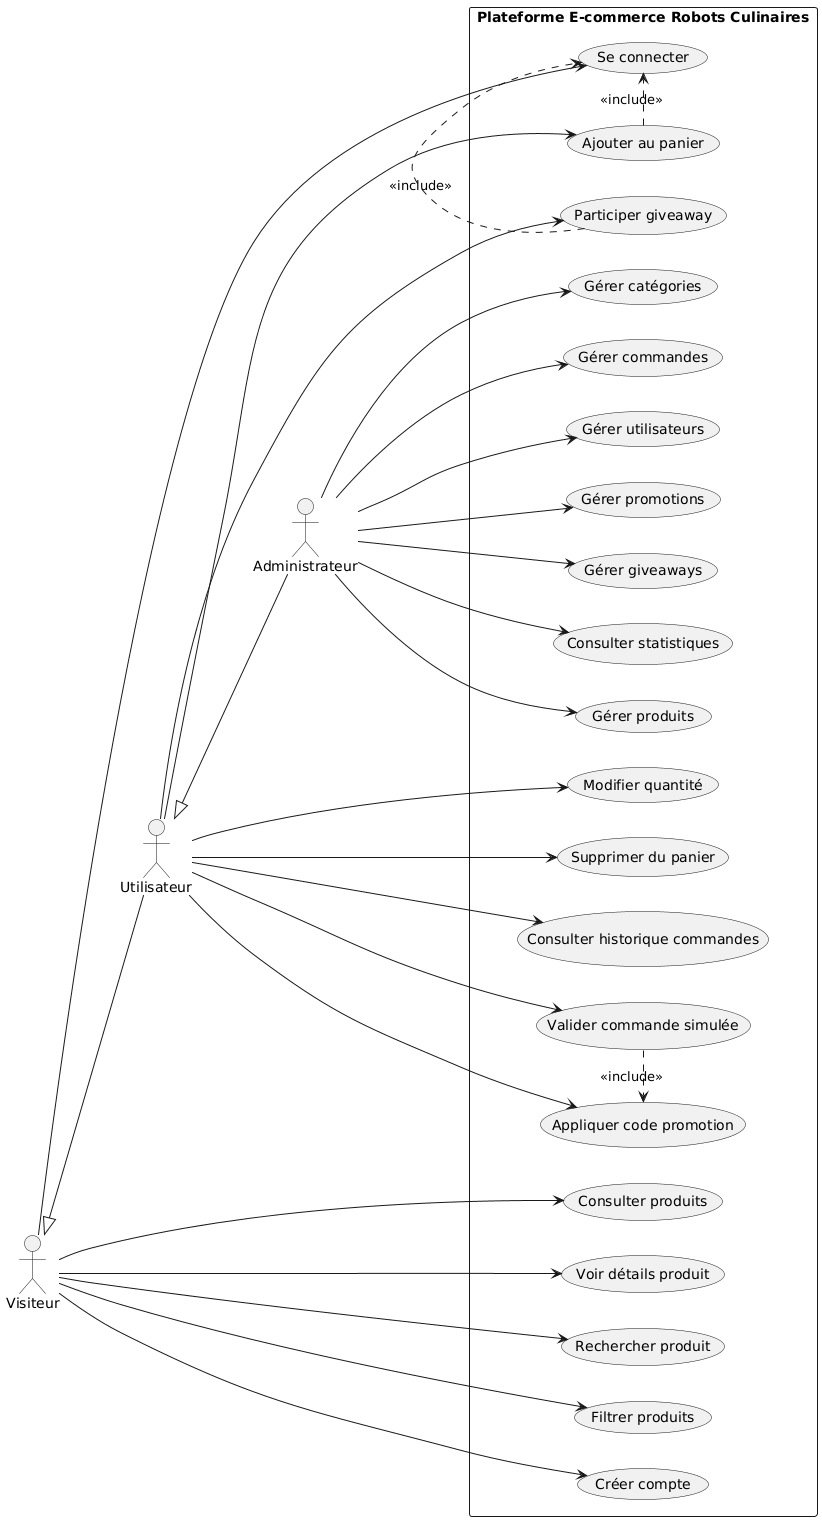

The diagram above was rendered by PlantUML. Its source (embedded in the PNG):
@startuml
left to right direction

actor Visiteur
actor Utilisateur
actor Administrateur

Visiteur <|-- Utilisateur
Utilisateur <|-- Administrateur

rectangle "Plateforme E-commerce Robots Culinaires" {

  usecase "Consulter produits" as UC1
  usecase "Voir détails produit" as UC2
  usecase "Rechercher produit" as UC3
  usecase "Filtrer produits" as UC4
  usecase "Créer compte" as UC5
  usecase "Se connecter" as UC6

  usecase "Ajouter au panier" as UC7
  usecase "Modifier quantité" as UC8
  usecase "Supprimer du panier" as UC9
  usecase "Valider commande simulée" as UC10
  usecase "Consulter historique commandes" as UC11
  usecase "Appliquer code promotion" as UC12
  usecase "Participer giveaway" as UC13

  usecase "Gérer produits" as UC14
  usecase "Gérer catégories" as UC15
  usecase "Gérer commandes" as UC16
  usecase "Gérer utilisateurs" as UC17
  usecase "Gérer promotions" as UC18
  usecase "Gérer giveaways" as UC19
  usecase "Consulter statistiques" as UC20
}

Visiteur --> UC1
Visiteur --> UC2
Visiteur --> UC3
Visiteur --> UC4
Visiteur --> UC5
Visiteur --> UC6

Utilisateur --> UC7
Utilisateur --> UC8
Utilisateur --> UC9
Utilisateur --> UC10
Utilisateur --> UC11
Utilisateur --> UC12
Utilisateur --> UC13

Administrateur --> UC14
Administrateur --> UC15
Administrateur --> UC16
Administrateur --> UC17
Administrateur --> UC18
Administrateur --> UC19
Administrateur --> UC20

UC10 .> UC12 : <<include>>
UC7 .> UC6 : <<include>>
UC13 .> UC6 : <<include>>
@enduml